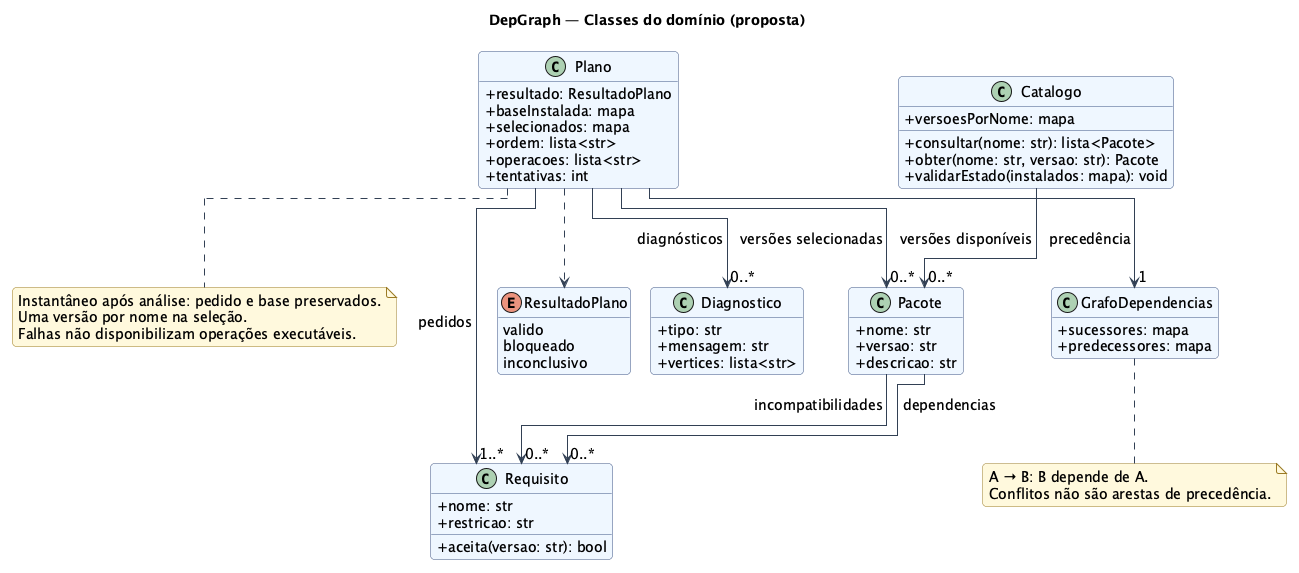

The diagram above was rendered by PlantUML. Its source (embedded in the PNG):
@startuml
!include estilo.puml
!pragma layout elk
title DepGraph — Classes do domínio (proposta)
hide empty methods
class Requisito {
    +nome: str
    +restricao: str
    +aceita(versao: str): bool
}
class Pacote {
    +nome: str
    +versao: str
    +descricao: str
}
class Catalogo {
    +versoesPorNome: mapa
    +consultar(nome: str): lista<Pacote>
    +obter(nome: str, versao: str): Pacote
    +validarEstado(instalados: mapa): void
}
class Plano {
    +resultado: ResultadoPlano
    +baseInstalada: mapa
    +selecionados: mapa
    +ordem: lista<str>
    +operacoes: lista<str>
    +tentativas: int
}
enum ResultadoPlano {
    valido
    bloqueado
    inconclusivo
}
class Diagnostico {
    +tipo: str
    +mensagem: str
    +vertices: lista<str>
}
class GrafoDependencias {
    +sucessores: mapa
    +predecessores: mapa
}
Catalogo --> "0..*" Pacote : versões disponíveis
Pacote --> "0..*" Requisito : dependencias
Pacote --> "0..*" Requisito : incompatibilidades
Plano --> "1..*" Requisito : pedidos
Plano --> "0..*" Pacote : versões selecionadas
Plano --> "0..*" Diagnostico : diagnósticos
Plano --> "1" GrafoDependencias : precedência
Plano ..> ResultadoPlano
note bottom of Plano
  Instantâneo após análise: pedido e base preservados.
  Uma versão por nome na seleção.
  Falhas não disponibilizam operações executáveis.
end note
note bottom of GrafoDependencias
  A → B: B depende de A.
  Conflitos não são arestas de precedência.
end note
@enduml